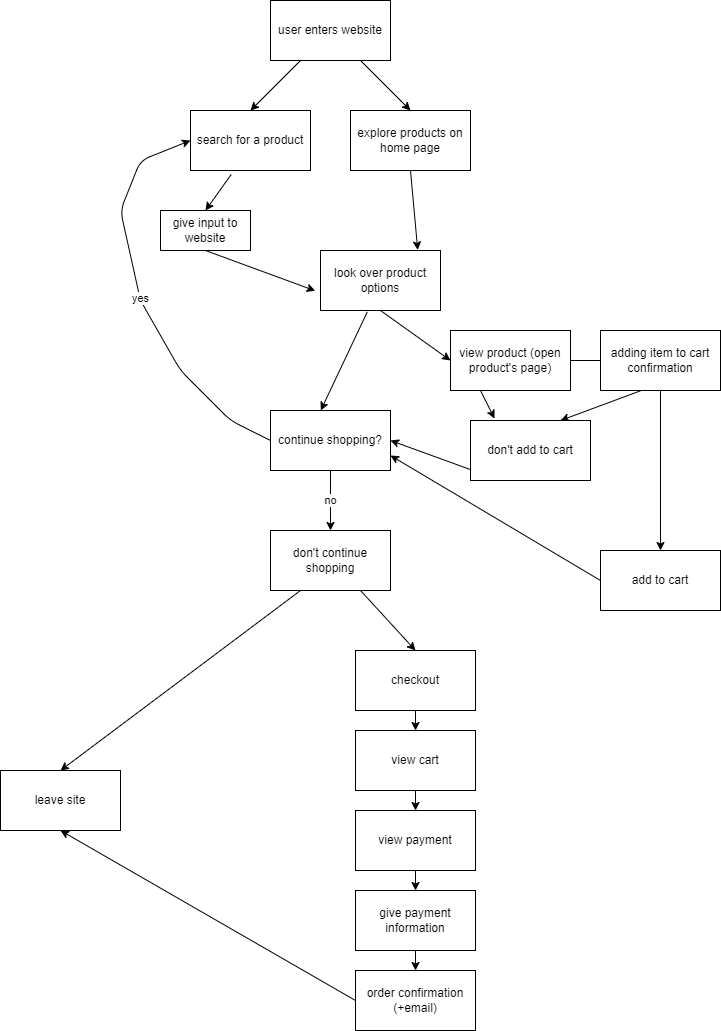

The diagram above was exported from draw.io. Its source (the exported page's mxGraphModel, read from the mxfile embedded in the PNG):
<mxGraphModel dx="375" dy="349" grid="1" gridSize="10" guides="1" tooltips="1" connect="1" arrows="1" fold="1" page="1" pageScale="1" pageWidth="850" pageHeight="1100" math="0" shadow="0">
  <root>
    <mxCell id="0" />
    <mxCell id="1" parent="0" />
    <mxCell id="3" style="edgeStyle=none;html=1;exitX=0.75;exitY=1;exitDx=0;exitDy=0;entryX=0.5;entryY=0;entryDx=0;entryDy=0;" edge="1" parent="1" source="2" target="6">
      <mxGeometry relative="1" as="geometry">
        <mxPoint x="480" y="160" as="targetPoint" />
      </mxGeometry>
    </mxCell>
    <mxCell id="4" style="edgeStyle=none;html=1;exitX=0.25;exitY=1;exitDx=0;exitDy=0;entryX=0.5;entryY=0;entryDx=0;entryDy=0;" edge="1" parent="1" source="2" target="5">
      <mxGeometry relative="1" as="geometry">
        <mxPoint x="330" y="130" as="targetPoint" />
      </mxGeometry>
    </mxCell>
    <mxCell id="2" value="user enters website" style="whiteSpace=wrap;html=1;" vertex="1" parent="1">
      <mxGeometry x="340" y="10" width="120" height="60" as="geometry" />
    </mxCell>
    <mxCell id="7" style="edgeStyle=none;html=1;exitX=0.339;exitY=1.067;exitDx=0;exitDy=0;shadow=0;exitPerimeter=0;entryX=0.5;entryY=0;entryDx=0;entryDy=0;" edge="1" parent="1" source="5" target="8">
      <mxGeometry relative="1" as="geometry">
        <mxPoint x="270" y="260" as="targetPoint" />
      </mxGeometry>
    </mxCell>
    <mxCell id="5" value="search for a product" style="whiteSpace=wrap;html=1;" vertex="1" parent="1">
      <mxGeometry x="260" y="120" width="120" height="60" as="geometry" />
    </mxCell>
    <mxCell id="10" style="edgeStyle=none;html=1;exitX=0.5;exitY=1;exitDx=0;exitDy=0;shadow=0;entryX=0.81;entryY=-0.009;entryDx=0;entryDy=0;entryPerimeter=0;" edge="1" parent="1" source="6" target="11">
      <mxGeometry relative="1" as="geometry">
        <mxPoint x="419.9999999999999" y="280" as="targetPoint" />
      </mxGeometry>
    </mxCell>
    <mxCell id="6" value="explore products on home page" style="whiteSpace=wrap;html=1;" vertex="1" parent="1">
      <mxGeometry x="420" y="120" width="120" height="60" as="geometry" />
    </mxCell>
    <mxCell id="12" style="edgeStyle=none;html=1;exitX=0.5;exitY=1;exitDx=0;exitDy=0;entryX=-0.044;entryY=0.672;entryDx=0;entryDy=0;shadow=0;entryPerimeter=0;" edge="1" parent="1" source="8" target="11">
      <mxGeometry relative="1" as="geometry" />
    </mxCell>
    <mxCell id="8" value="give input to website" style="whiteSpace=wrap;html=1;" vertex="1" parent="1">
      <mxGeometry x="230" y="220" width="90" height="40" as="geometry" />
    </mxCell>
    <mxCell id="14" style="edgeStyle=none;html=1;exitX=0.5;exitY=1;exitDx=0;exitDy=0;shadow=0;entryX=0;entryY=0.5;entryDx=0;entryDy=0;" edge="1" parent="1" source="11" target="15">
      <mxGeometry relative="1" as="geometry">
        <mxPoint x="520" y="360" as="targetPoint" />
      </mxGeometry>
    </mxCell>
    <mxCell id="26" style="edgeStyle=none;html=1;exitX=0.39;exitY=1.023;exitDx=0;exitDy=0;entryX=0.419;entryY=-0.001;entryDx=0;entryDy=0;entryPerimeter=0;shadow=0;exitPerimeter=0;" edge="1" parent="1" source="11" target="20">
      <mxGeometry relative="1" as="geometry" />
    </mxCell>
    <mxCell id="11" value="look over product options" style="whiteSpace=wrap;html=1;" vertex="1" parent="1">
      <mxGeometry x="390" y="260" width="120" height="60" as="geometry" />
    </mxCell>
    <mxCell id="19" style="edgeStyle=none;html=1;exitX=0.25;exitY=1;exitDx=0;exitDy=0;shadow=0;entryX=0.2;entryY=-0.033;entryDx=0;entryDy=0;entryPerimeter=0;" edge="1" parent="1" source="15" target="27">
      <mxGeometry relative="1" as="geometry">
        <mxPoint x="520" y="440" as="targetPoint" />
      </mxGeometry>
    </mxCell>
    <mxCell id="21" style="edgeStyle=none;html=1;exitX=1;exitY=0.5;exitDx=0;exitDy=0;shadow=0;" edge="1" parent="1" source="15">
      <mxGeometry relative="1" as="geometry">
        <mxPoint x="690" y="370" as="targetPoint" />
      </mxGeometry>
    </mxCell>
    <mxCell id="15" value="view product (open product's page)" style="whiteSpace=wrap;html=1;" vertex="1" parent="1">
      <mxGeometry x="520" y="340" width="120" height="60" as="geometry" />
    </mxCell>
    <mxCell id="48" style="edgeStyle=none;html=1;exitX=0;exitY=0.5;exitDx=0;exitDy=0;entryX=1;entryY=0.75;entryDx=0;entryDy=0;shadow=0;" edge="1" parent="1" source="18" target="20">
      <mxGeometry relative="1" as="geometry" />
    </mxCell>
    <mxCell id="18" value="add to cart" style="whiteSpace=wrap;html=1;" vertex="1" parent="1">
      <mxGeometry x="670" y="560" width="120" height="60" as="geometry" />
    </mxCell>
    <mxCell id="32" value="yes" style="edgeStyle=none;html=1;exitX=0;exitY=0.5;exitDx=0;exitDy=0;entryX=0;entryY=0.5;entryDx=0;entryDy=0;shadow=0;" edge="1" parent="1" source="20" target="5">
      <mxGeometry relative="1" as="geometry">
        <Array as="points">
          <mxPoint x="300" y="430" />
          <mxPoint x="250" y="380" />
          <mxPoint x="210" y="310" />
          <mxPoint x="190" y="220" />
          <mxPoint x="210" y="170" />
        </Array>
      </mxGeometry>
    </mxCell>
    <mxCell id="33" value="no" style="edgeStyle=none;html=1;exitX=0.5;exitY=1;exitDx=0;exitDy=0;shadow=0;entryX=0.5;entryY=0;entryDx=0;entryDy=0;" edge="1" parent="1" source="20" target="34">
      <mxGeometry relative="1" as="geometry">
        <mxPoint x="400.4" y="560" as="targetPoint" />
      </mxGeometry>
    </mxCell>
    <mxCell id="20" value="continue shopping?" style="whiteSpace=wrap;html=1;" vertex="1" parent="1">
      <mxGeometry x="340" y="420" width="120" height="60" as="geometry" />
    </mxCell>
    <mxCell id="24" style="edgeStyle=none;html=1;exitX=0.5;exitY=1;exitDx=0;exitDy=0;entryX=0.5;entryY=0;entryDx=0;entryDy=0;shadow=0;" edge="1" parent="1" source="22" target="18">
      <mxGeometry relative="1" as="geometry" />
    </mxCell>
    <mxCell id="29" style="edgeStyle=none;html=1;exitX=0.33;exitY=1.008;exitDx=0;exitDy=0;entryX=0.75;entryY=0;entryDx=0;entryDy=0;shadow=0;exitPerimeter=0;" edge="1" parent="1" source="22" target="27">
      <mxGeometry relative="1" as="geometry" />
    </mxCell>
    <mxCell id="22" value="adding item to cart confirmation" style="whiteSpace=wrap;html=1;" vertex="1" parent="1">
      <mxGeometry x="670" y="340" width="120" height="60" as="geometry" />
    </mxCell>
    <mxCell id="30" style="edgeStyle=none;html=1;exitX=0.25;exitY=1;exitDx=0;exitDy=0;shadow=0;entryX=1;entryY=0.5;entryDx=0;entryDy=0;" edge="1" parent="1" source="27" target="20">
      <mxGeometry relative="1" as="geometry">
        <mxPoint x="480" y="530" as="targetPoint" />
      </mxGeometry>
    </mxCell>
    <mxCell id="27" value="don't add to cart" style="whiteSpace=wrap;html=1;" vertex="1" parent="1">
      <mxGeometry x="540" y="430" width="120" height="60" as="geometry" />
    </mxCell>
    <mxCell id="35" style="edgeStyle=none;html=1;exitX=0.25;exitY=1;exitDx=0;exitDy=0;shadow=0;entryX=0.5;entryY=0;entryDx=0;entryDy=0;" edge="1" parent="1" source="34" target="37">
      <mxGeometry relative="1" as="geometry">
        <mxPoint x="320.0000000000001" y="650" as="targetPoint" />
      </mxGeometry>
    </mxCell>
    <mxCell id="36" style="edgeStyle=none;html=1;exitX=0.75;exitY=1;exitDx=0;exitDy=0;shadow=0;entryX=0.5;entryY=0;entryDx=0;entryDy=0;" edge="1" parent="1" source="34" target="38">
      <mxGeometry relative="1" as="geometry">
        <mxPoint x="480" y="650" as="targetPoint" />
      </mxGeometry>
    </mxCell>
    <mxCell id="34" value="don't continue shopping" style="whiteSpace=wrap;html=1;" vertex="1" parent="1">
      <mxGeometry x="340" y="540" width="120" height="60" as="geometry" />
    </mxCell>
    <mxCell id="37" value="leave site" style="whiteSpace=wrap;html=1;" vertex="1" parent="1">
      <mxGeometry x="70" y="780" width="120" height="60" as="geometry" />
    </mxCell>
    <mxCell id="40" style="edgeStyle=none;html=1;exitX=0.5;exitY=1;exitDx=0;exitDy=0;entryX=0.5;entryY=0;entryDx=0;entryDy=0;shadow=0;" edge="1" parent="1" source="38" target="39">
      <mxGeometry relative="1" as="geometry" />
    </mxCell>
    <mxCell id="38" value="checkout" style="whiteSpace=wrap;html=1;" vertex="1" parent="1">
      <mxGeometry x="425" y="660" width="120" height="60" as="geometry" />
    </mxCell>
    <mxCell id="43" style="edgeStyle=none;html=1;exitX=0.5;exitY=1;exitDx=0;exitDy=0;entryX=0.5;entryY=0;entryDx=0;entryDy=0;shadow=0;" edge="1" parent="1" source="39" target="41">
      <mxGeometry relative="1" as="geometry" />
    </mxCell>
    <mxCell id="39" value="view cart" style="whiteSpace=wrap;html=1;" vertex="1" parent="1">
      <mxGeometry x="425" y="740" width="120" height="60" as="geometry" />
    </mxCell>
    <mxCell id="49" style="edgeStyle=none;html=1;exitX=0.5;exitY=1;exitDx=0;exitDy=0;entryX=0.5;entryY=0;entryDx=0;entryDy=0;shadow=0;" edge="1" parent="1" source="41" target="44">
      <mxGeometry relative="1" as="geometry" />
    </mxCell>
    <mxCell id="41" value="view payment" style="whiteSpace=wrap;html=1;" vertex="1" parent="1">
      <mxGeometry x="425" y="820" width="120" height="60" as="geometry" />
    </mxCell>
    <mxCell id="46" style="edgeStyle=none;html=1;exitX=0.5;exitY=1;exitDx=0;exitDy=0;entryX=0.5;entryY=0;entryDx=0;entryDy=0;shadow=0;" edge="1" parent="1" source="44" target="45">
      <mxGeometry relative="1" as="geometry" />
    </mxCell>
    <mxCell id="44" value="give payment information" style="whiteSpace=wrap;html=1;" vertex="1" parent="1">
      <mxGeometry x="425" y="900" width="120" height="60" as="geometry" />
    </mxCell>
    <mxCell id="47" style="edgeStyle=none;html=1;exitX=0;exitY=0.5;exitDx=0;exitDy=0;entryX=0.5;entryY=1;entryDx=0;entryDy=0;shadow=0;" edge="1" parent="1" source="45" target="37">
      <mxGeometry relative="1" as="geometry" />
    </mxCell>
    <mxCell id="45" value="order confirmation (+email)" style="whiteSpace=wrap;html=1;" vertex="1" parent="1">
      <mxGeometry x="425" y="980" width="120" height="60" as="geometry" />
    </mxCell>
  </root>
</mxGraphModel>